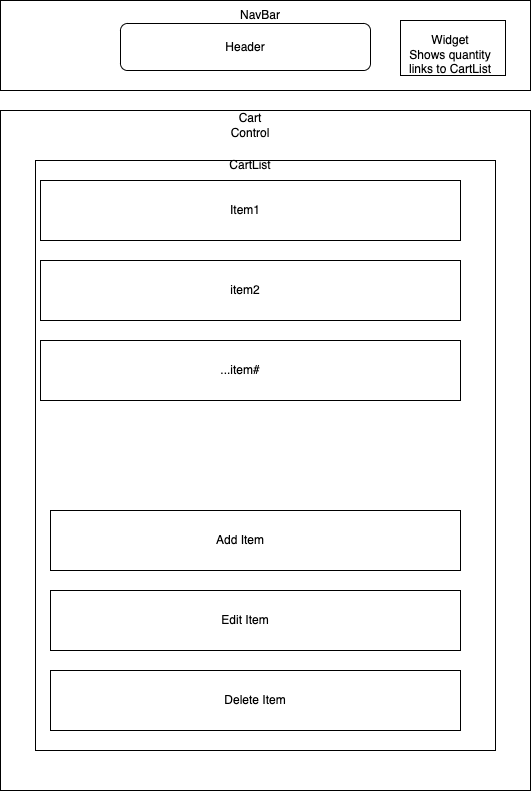

The diagram above was exported from draw.io. Its source (the exported page's mxGraphModel, read from the mxfile embedded in the PNG):
<mxGraphModel dx="807" dy="724" grid="1" gridSize="10" guides="1" tooltips="1" connect="1" arrows="1" fold="1" page="1" pageScale="1" pageWidth="850" pageHeight="1100" math="0" shadow="0">
  <root>
    <mxCell id="0" />
    <mxCell id="1" parent="0" />
    <mxCell id="OzprknhVEmTiJR7vLbEE-1" value="" style="rounded=0;whiteSpace=wrap;html=1;" vertex="1" parent="1">
      <mxGeometry x="40" y="20" width="530" height="90" as="geometry" />
    </mxCell>
    <mxCell id="OzprknhVEmTiJR7vLbEE-2" value="NavBar" style="text;html=1;strokeColor=none;fillColor=none;align=center;verticalAlign=middle;whiteSpace=wrap;rounded=0;" vertex="1" parent="1">
      <mxGeometry x="270" y="20" width="60" height="30" as="geometry" />
    </mxCell>
    <mxCell id="OzprknhVEmTiJR7vLbEE-3" value="" style="rounded=0;whiteSpace=wrap;html=1;" vertex="1" parent="1">
      <mxGeometry x="440" y="40" width="105" height="55" as="geometry" />
    </mxCell>
    <mxCell id="OzprknhVEmTiJR7vLbEE-4" value="&lt;br&gt;Widget&lt;br&gt;Shows quantity&lt;br&gt;links to CartList" style="text;html=1;strokeColor=none;fillColor=none;align=center;verticalAlign=middle;whiteSpace=wrap;rounded=0;" vertex="1" parent="1">
      <mxGeometry x="440" y="43" width="100" height="47" as="geometry" />
    </mxCell>
    <mxCell id="OzprknhVEmTiJR7vLbEE-5" value="Header" style="rounded=1;whiteSpace=wrap;html=1;" vertex="1" parent="1">
      <mxGeometry x="160" y="43" width="250" height="47" as="geometry" />
    </mxCell>
    <mxCell id="OzprknhVEmTiJR7vLbEE-6" value="" style="rounded=0;whiteSpace=wrap;html=1;" vertex="1" parent="1">
      <mxGeometry x="40" y="130" width="530" height="680" as="geometry" />
    </mxCell>
    <mxCell id="OzprknhVEmTiJR7vLbEE-8" value="" style="rounded=0;whiteSpace=wrap;html=1;" vertex="1" parent="1">
      <mxGeometry x="75" y="180" width="460" height="590" as="geometry" />
    </mxCell>
    <mxCell id="OzprknhVEmTiJR7vLbEE-9" value="" style="rounded=0;whiteSpace=wrap;html=1;" vertex="1" parent="1">
      <mxGeometry x="80" y="200" width="420" height="60" as="geometry" />
    </mxCell>
    <mxCell id="OzprknhVEmTiJR7vLbEE-10" value="" style="rounded=0;whiteSpace=wrap;html=1;" vertex="1" parent="1">
      <mxGeometry x="80" y="360" width="420" height="60" as="geometry" />
    </mxCell>
    <mxCell id="OzprknhVEmTiJR7vLbEE-11" value="" style="rounded=0;whiteSpace=wrap;html=1;" vertex="1" parent="1">
      <mxGeometry x="80" y="280" width="420" height="60" as="geometry" />
    </mxCell>
    <mxCell id="OzprknhVEmTiJR7vLbEE-12" value="CartList" style="text;html=1;strokeColor=none;fillColor=none;align=center;verticalAlign=middle;whiteSpace=wrap;rounded=0;" vertex="1" parent="1">
      <mxGeometry x="260" y="170" width="60" height="30" as="geometry" />
    </mxCell>
    <mxCell id="OzprknhVEmTiJR7vLbEE-16" value="" style="rounded=0;whiteSpace=wrap;html=1;" vertex="1" parent="1">
      <mxGeometry x="90" y="530" width="410" height="60" as="geometry" />
    </mxCell>
    <mxCell id="OzprknhVEmTiJR7vLbEE-17" value="" style="rounded=0;whiteSpace=wrap;html=1;" vertex="1" parent="1">
      <mxGeometry x="90" y="610" width="410" height="60" as="geometry" />
    </mxCell>
    <mxCell id="OzprknhVEmTiJR7vLbEE-22" value="Cart Control" style="text;html=1;strokeColor=none;fillColor=none;align=center;verticalAlign=middle;whiteSpace=wrap;rounded=0;" vertex="1" parent="1">
      <mxGeometry x="260" y="130" width="60" height="30" as="geometry" />
    </mxCell>
    <mxCell id="OzprknhVEmTiJR7vLbEE-24" value="Item1" style="text;html=1;strokeColor=none;fillColor=none;align=center;verticalAlign=middle;whiteSpace=wrap;rounded=0;" vertex="1" parent="1">
      <mxGeometry x="255" y="215" width="60" height="30" as="geometry" />
    </mxCell>
    <mxCell id="OzprknhVEmTiJR7vLbEE-25" value="item2" style="text;html=1;strokeColor=none;fillColor=none;align=center;verticalAlign=middle;whiteSpace=wrap;rounded=0;" vertex="1" parent="1">
      <mxGeometry x="255" y="295" width="60" height="30" as="geometry" />
    </mxCell>
    <mxCell id="OzprknhVEmTiJR7vLbEE-26" value="...item#" style="text;html=1;strokeColor=none;fillColor=none;align=center;verticalAlign=middle;whiteSpace=wrap;rounded=0;" vertex="1" parent="1">
      <mxGeometry x="250" y="375" width="60" height="30" as="geometry" />
    </mxCell>
    <mxCell id="OzprknhVEmTiJR7vLbEE-28" value="Edit Item" style="text;html=1;strokeColor=none;fillColor=none;align=center;verticalAlign=middle;whiteSpace=wrap;rounded=0;" vertex="1" parent="1">
      <mxGeometry x="255" y="625" width="60" height="30" as="geometry" />
    </mxCell>
    <mxCell id="OzprknhVEmTiJR7vLbEE-29" value="" style="rounded=0;whiteSpace=wrap;html=1;" vertex="1" parent="1">
      <mxGeometry x="90" y="690" width="410" height="60" as="geometry" />
    </mxCell>
    <mxCell id="OzprknhVEmTiJR7vLbEE-30" value="Delete Item" style="text;html=1;strokeColor=none;fillColor=none;align=center;verticalAlign=middle;whiteSpace=wrap;rounded=0;" vertex="1" parent="1">
      <mxGeometry x="250" y="705" width="90" height="30" as="geometry" />
    </mxCell>
    <mxCell id="OzprknhVEmTiJR7vLbEE-32" value="Add Item" style="text;html=1;strokeColor=none;fillColor=none;align=center;verticalAlign=middle;whiteSpace=wrap;rounded=0;" vertex="1" parent="1">
      <mxGeometry x="250" y="545" width="60" height="30" as="geometry" />
    </mxCell>
  </root>
</mxGraphModel>